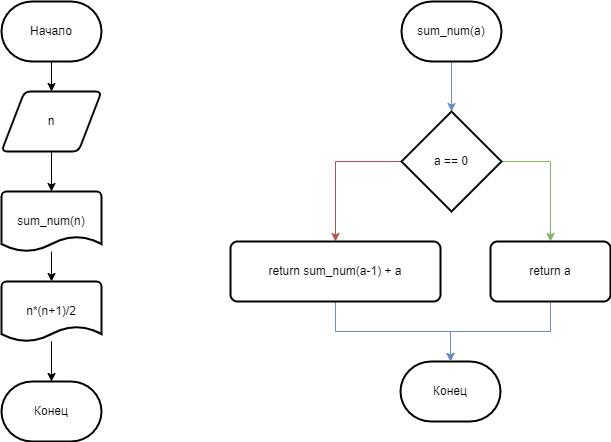

The diagram above was exported from draw.io. Its source (the exported page's mxGraphModel, read from the mxfile embedded in the PNG):
<mxGraphModel dx="1422" dy="762" grid="1" gridSize="10" guides="1" tooltips="1" connect="1" arrows="1" fold="1" page="1" pageScale="1" pageWidth="827" pageHeight="1169" math="0" shadow="0">
  <root>
    <mxCell id="WIyWlLk6GJQsqaUBKTNV-0" />
    <mxCell id="WIyWlLk6GJQsqaUBKTNV-1" parent="WIyWlLk6GJQsqaUBKTNV-0" />
    <mxCell id="wFWTxBxI4nw_uvzP0AzM-45" value="" style="edgeStyle=orthogonalEdgeStyle;rounded=0;orthogonalLoop=1;jettySize=auto;html=1;endArrow=classic;endFill=1;fillColor=#dae8fc;strokeColor=#6c8ebf;" parent="WIyWlLk6GJQsqaUBKTNV-1" source="hxyQ4eBk_tLGFNtoJuwL-2" target="hxyQ4eBk_tLGFNtoJuwL-10" edge="1">
      <mxGeometry relative="1" as="geometry" />
    </mxCell>
    <mxCell id="hxyQ4eBk_tLGFNtoJuwL-2" value="&lt;span&gt;sum_num(a)&lt;/span&gt;" style="strokeWidth=2;html=1;shape=mxgraph.flowchart.terminator;whiteSpace=wrap;" parent="WIyWlLk6GJQsqaUBKTNV-1" vertex="1">
      <mxGeometry x="591" y="60" width="100" height="60" as="geometry" />
    </mxCell>
    <mxCell id="hxyQ4eBk_tLGFNtoJuwL-3" value="&lt;span&gt;Конец&lt;/span&gt;" style="strokeWidth=2;html=1;shape=mxgraph.flowchart.terminator;whiteSpace=wrap;" parent="WIyWlLk6GJQsqaUBKTNV-1" vertex="1">
      <mxGeometry x="590" y="420" width="100" height="60" as="geometry" />
    </mxCell>
    <mxCell id="wFWTxBxI4nw_uvzP0AzM-33" value="" style="edgeStyle=orthogonalEdgeStyle;rounded=0;orthogonalLoop=1;jettySize=auto;html=1;endArrow=classic;endFill=1;fillColor=#f8cecc;strokeColor=#b85450;entryX=0.5;entryY=0;entryDx=0;entryDy=0;exitX=0;exitY=0.5;exitDx=0;exitDy=0;exitPerimeter=0;" parent="WIyWlLk6GJQsqaUBKTNV-1" source="hxyQ4eBk_tLGFNtoJuwL-10" target="wFWTxBxI4nw_uvzP0AzM-31" edge="1">
      <mxGeometry relative="1" as="geometry">
        <mxPoint x="641" y="320" as="targetPoint" />
        <Array as="points">
          <mxPoint x="525" y="220" />
        </Array>
      </mxGeometry>
    </mxCell>
    <mxCell id="wFWTxBxI4nw_uvzP0AzM-46" style="edgeStyle=orthogonalEdgeStyle;rounded=0;orthogonalLoop=1;jettySize=auto;html=1;exitX=1;exitY=0.5;exitDx=0;exitDy=0;exitPerimeter=0;entryX=0.5;entryY=0;entryDx=0;entryDy=0;endArrow=classic;endFill=1;fillColor=#d5e8d4;strokeColor=#82b366;" parent="WIyWlLk6GJQsqaUBKTNV-1" source="hxyQ4eBk_tLGFNtoJuwL-10" target="wFWTxBxI4nw_uvzP0AzM-35" edge="1">
      <mxGeometry relative="1" as="geometry" />
    </mxCell>
    <mxCell id="hxyQ4eBk_tLGFNtoJuwL-10" value="a == 0" style="strokeWidth=2;html=1;shape=mxgraph.flowchart.decision;whiteSpace=wrap;" parent="WIyWlLk6GJQsqaUBKTNV-1" vertex="1">
      <mxGeometry x="591" y="170" width="100" height="100" as="geometry" />
    </mxCell>
    <mxCell id="wFWTxBxI4nw_uvzP0AzM-48" value="" style="edgeStyle=orthogonalEdgeStyle;rounded=0;orthogonalLoop=1;jettySize=auto;html=1;endArrow=classic;endFill=1;fillColor=#dae8fc;strokeColor=#6c8ebf;" parent="WIyWlLk6GJQsqaUBKTNV-1" source="wFWTxBxI4nw_uvzP0AzM-31" target="hxyQ4eBk_tLGFNtoJuwL-3" edge="1">
      <mxGeometry relative="1" as="geometry" />
    </mxCell>
    <mxCell id="wFWTxBxI4nw_uvzP0AzM-31" value="return sum_num(a-1) + a" style="rounded=1;whiteSpace=wrap;html=1;absoluteArcSize=1;arcSize=14;strokeWidth=2;" parent="WIyWlLk6GJQsqaUBKTNV-1" vertex="1">
      <mxGeometry x="420" y="300" width="210" height="60" as="geometry" />
    </mxCell>
    <mxCell id="wFWTxBxI4nw_uvzP0AzM-47" style="edgeStyle=orthogonalEdgeStyle;rounded=0;orthogonalLoop=1;jettySize=auto;html=1;endArrow=classic;endFill=1;fillColor=#dae8fc;strokeColor=#6c8ebf;exitX=0.5;exitY=1;exitDx=0;exitDy=0;" parent="WIyWlLk6GJQsqaUBKTNV-1" source="wFWTxBxI4nw_uvzP0AzM-35" target="hxyQ4eBk_tLGFNtoJuwL-3" edge="1">
      <mxGeometry relative="1" as="geometry">
        <Array as="points">
          <mxPoint x="740" y="390" />
          <mxPoint x="640" y="390" />
        </Array>
      </mxGeometry>
    </mxCell>
    <mxCell id="wFWTxBxI4nw_uvzP0AzM-35" value="return a" style="rounded=1;whiteSpace=wrap;html=1;absoluteArcSize=1;arcSize=14;strokeWidth=2;" parent="WIyWlLk6GJQsqaUBKTNV-1" vertex="1">
      <mxGeometry x="680" y="300" width="120" height="60" as="geometry" />
    </mxCell>
    <mxCell id="xeGpU2tSMGUR5_oa5qWQ-13" value="" style="edgeStyle=orthogonalEdgeStyle;rounded=0;orthogonalLoop=1;jettySize=auto;html=1;endArrow=classic;endFill=1;" edge="1" parent="WIyWlLk6GJQsqaUBKTNV-1" source="xeGpU2tSMGUR5_oa5qWQ-1" target="xeGpU2tSMGUR5_oa5qWQ-12">
      <mxGeometry relative="1" as="geometry" />
    </mxCell>
    <mxCell id="xeGpU2tSMGUR5_oa5qWQ-1" value="Начало" style="strokeWidth=2;html=1;shape=mxgraph.flowchart.terminator;whiteSpace=wrap;" vertex="1" parent="WIyWlLk6GJQsqaUBKTNV-1">
      <mxGeometry x="191" y="60" width="100" height="60" as="geometry" />
    </mxCell>
    <mxCell id="xeGpU2tSMGUR5_oa5qWQ-2" value="&lt;span&gt;Конец&lt;/span&gt;" style="strokeWidth=2;html=1;shape=mxgraph.flowchart.terminator;whiteSpace=wrap;" vertex="1" parent="WIyWlLk6GJQsqaUBKTNV-1">
      <mxGeometry x="191" y="440" width="100" height="60" as="geometry" />
    </mxCell>
    <mxCell id="xeGpU2tSMGUR5_oa5qWQ-16" value="" style="edgeStyle=orthogonalEdgeStyle;rounded=0;orthogonalLoop=1;jettySize=auto;html=1;endArrow=classic;endFill=1;" edge="1" parent="WIyWlLk6GJQsqaUBKTNV-1" source="xeGpU2tSMGUR5_oa5qWQ-10" target="xeGpU2tSMGUR5_oa5qWQ-15">
      <mxGeometry relative="1" as="geometry" />
    </mxCell>
    <mxCell id="xeGpU2tSMGUR5_oa5qWQ-10" value="sum_num(n)" style="strokeWidth=2;html=1;shape=mxgraph.flowchart.document2;whiteSpace=wrap;size=0.25;" vertex="1" parent="WIyWlLk6GJQsqaUBKTNV-1">
      <mxGeometry x="191" y="250" width="100" height="60" as="geometry" />
    </mxCell>
    <mxCell id="xeGpU2tSMGUR5_oa5qWQ-14" value="" style="edgeStyle=orthogonalEdgeStyle;rounded=0;orthogonalLoop=1;jettySize=auto;html=1;endArrow=classic;endFill=1;" edge="1" parent="WIyWlLk6GJQsqaUBKTNV-1" source="xeGpU2tSMGUR5_oa5qWQ-12" target="xeGpU2tSMGUR5_oa5qWQ-10">
      <mxGeometry relative="1" as="geometry" />
    </mxCell>
    <mxCell id="xeGpU2tSMGUR5_oa5qWQ-12" value="n" style="shape=parallelogram;html=1;strokeWidth=2;perimeter=parallelogramPerimeter;whiteSpace=wrap;rounded=1;arcSize=12;size=0.23;" vertex="1" parent="WIyWlLk6GJQsqaUBKTNV-1">
      <mxGeometry x="191" y="150" width="100" height="60" as="geometry" />
    </mxCell>
    <mxCell id="xeGpU2tSMGUR5_oa5qWQ-17" value="" style="edgeStyle=orthogonalEdgeStyle;rounded=0;orthogonalLoop=1;jettySize=auto;html=1;endArrow=classic;endFill=1;" edge="1" parent="WIyWlLk6GJQsqaUBKTNV-1" source="xeGpU2tSMGUR5_oa5qWQ-15" target="xeGpU2tSMGUR5_oa5qWQ-2">
      <mxGeometry relative="1" as="geometry" />
    </mxCell>
    <mxCell id="xeGpU2tSMGUR5_oa5qWQ-15" value="n*(n+1)/2" style="strokeWidth=2;html=1;shape=mxgraph.flowchart.document2;whiteSpace=wrap;size=0.25;" vertex="1" parent="WIyWlLk6GJQsqaUBKTNV-1">
      <mxGeometry x="191" y="340" width="100" height="60" as="geometry" />
    </mxCell>
  </root>
</mxGraphModel>